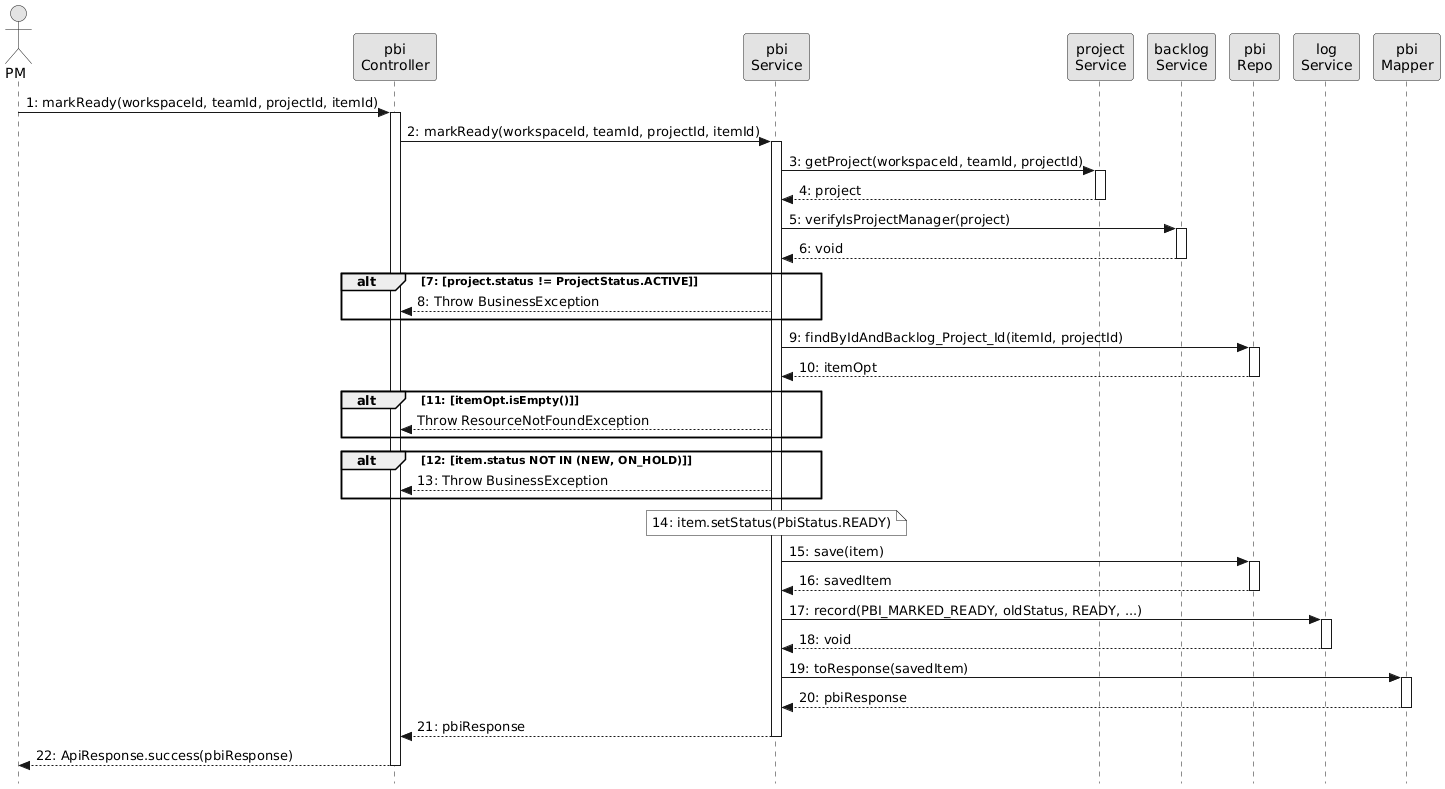

The diagram above was rendered by PlantUML. Its source (embedded in the PNG):
@startuml
skinparam style strictuml
skinparam monochrome true
skinparam ParticipantPadding 2
skinparam BoxPadding 0

actor "PM" as actorPM
participant "pbi\nController" as pbiController
participant "pbi\nService" as pbiService
participant "project\nService" as projectService
participant "backlog\nService" as backlogService
participant "pbi\nRepo" as pbiRepo
participant "log\nService" as logService
participant "pbi\nMapper" as pbiMapper

actorPM -> pbiController ++ : 1: markReady(workspaceId, teamId, projectId, itemId)
  pbiController -> pbiService ++ : 2: markReady(workspaceId, teamId, projectId, itemId)
    pbiService -> projectService ++ : 3: getProject(workspaceId, teamId, projectId)
    return 4: project
    
    pbiService -> backlogService ++ : 5: verifyIsProjectManager(project)
    return 6: void
    
    alt 7: [project.status != ProjectStatus.ACTIVE]
      pbiService --> pbiController : 8: Throw BusinessException
    end
    
    pbiService -> pbiRepo ++ : 9: findByIdAndBacklog_Project_Id(itemId, projectId)
    return 10: itemOpt
    alt 11: [itemOpt.isEmpty()]
      pbiService --> pbiController : Throw ResourceNotFoundException
    end
    
    alt 12: [item.status NOT IN (NEW, ON_HOLD)]
      pbiService --> pbiController : 13: Throw BusinessException
    end
    
    note over pbiService: 14: item.setStatus(PbiStatus.READY)
    
    pbiService -> pbiRepo ++ : 15: save(item)
    return 16: savedItem
    
    pbiService -> logService ++ : 17: record(PBI_MARKED_READY, oldStatus, READY, ...)
    return 18: void
    
    pbiService -> pbiMapper ++ : 19: toResponse(savedItem)
    return 20: pbiResponse
  return 21: pbiResponse
return 22: ApiResponse.success(pbiResponse)
@endum